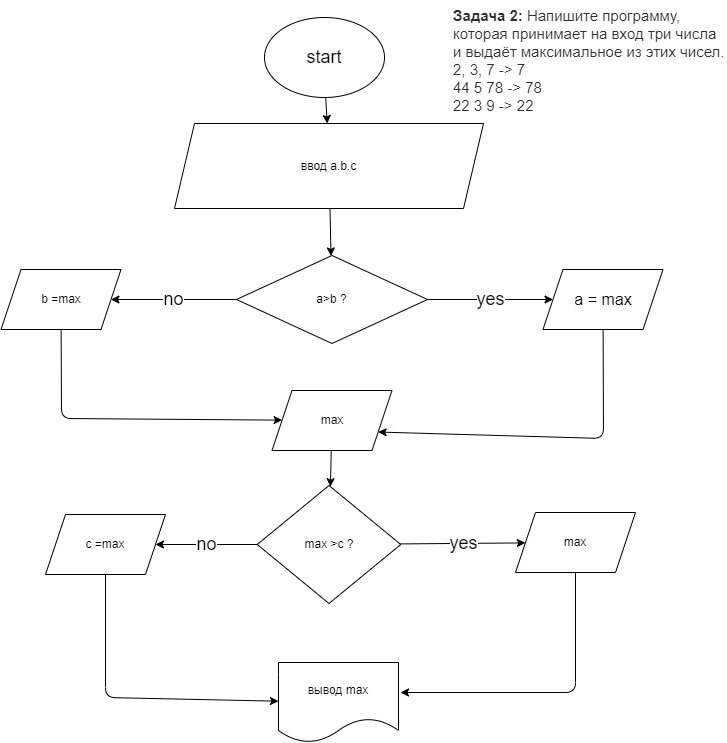

The diagram above was exported from draw.io. Its source (the exported page's mxGraphModel, read from the mxfile embedded in the PNG):
<mxGraphModel dx="1162" dy="228" grid="0" gridSize="10" guides="1" tooltips="1" connect="1" arrows="1" fold="1" page="1" pageScale="1" pageWidth="827" pageHeight="1169" math="0" shadow="0">
  <root>
    <mxCell id="0" />
    <mxCell id="1" parent="0" />
    <mxCell id="5" value="" style="edgeStyle=none;html=1;fontSize=18;" parent="1" source="2" target="4" edge="1">
      <mxGeometry relative="1" as="geometry" />
    </mxCell>
    <mxCell id="2" value="&lt;font style=&quot;font-size: 18px&quot;&gt;start&lt;/font&gt;" style="ellipse;whiteSpace=wrap;html=1;" parent="1" vertex="1">
      <mxGeometry x="170" y="30" width="120" height="80" as="geometry" />
    </mxCell>
    <mxCell id="8" value="" style="edgeStyle=none;html=1;fontSize=18;" parent="1" source="4" target="7" edge="1">
      <mxGeometry relative="1" as="geometry" />
    </mxCell>
    <mxCell id="4" value="ввод a.b.c" style="shape=parallelogram;perimeter=parallelogramPerimeter;whiteSpace=wrap;html=1;fixedSize=1;" parent="1" vertex="1">
      <mxGeometry x="80" y="136" width="309" height="85" as="geometry" />
    </mxCell>
    <mxCell id="6" value="&lt;p style=&quot;box-sizing: border-box; margin: 0px; font-weight: 400; color: rgb(44, 45, 48); font-family: roboto, &amp;quot;san francisco&amp;quot;, &amp;quot;helvetica neue&amp;quot;, helvetica, arial; font-size: 15px; font-style: normal; letter-spacing: normal; text-indent: 0px; text-transform: none; word-spacing: 0px; background-color: rgb(255, 255, 255);&quot;&gt;&lt;strong style=&quot;box-sizing: border-box ; font-weight: 700&quot;&gt;Задача 2:&lt;/strong&gt;&lt;span&gt;&amp;nbsp;&lt;/span&gt;Напишите программу, которая принимает на вход три числа и выдаёт максимальное из этих чисел.&lt;/p&gt;&lt;p style=&quot;box-sizing: border-box; margin: 0px; font-weight: 400; color: rgb(44, 45, 48); font-family: roboto, &amp;quot;san francisco&amp;quot;, &amp;quot;helvetica neue&amp;quot;, helvetica, arial; font-size: 15px; font-style: normal; letter-spacing: normal; text-indent: 0px; text-transform: none; word-spacing: 0px; background-color: rgb(255, 255, 255);&quot;&gt;2, 3, 7 -&amp;gt; 7&lt;br style=&quot;box-sizing: border-box&quot;&gt;44 5 78 -&amp;gt; 78&lt;br style=&quot;box-sizing: border-box&quot;&gt;22 3 9 -&amp;gt; 22&lt;/p&gt;" style="text;whiteSpace=wrap;html=1;fontSize=18;" parent="1" vertex="1">
      <mxGeometry x="357" y="13" width="275" height="55" as="geometry" />
    </mxCell>
    <mxCell id="11" value="yes" style="edgeStyle=none;html=1;fontSize=18;" parent="1" source="7" target="10" edge="1">
      <mxGeometry relative="1" as="geometry" />
    </mxCell>
    <mxCell id="13" value="no" style="edgeStyle=none;html=1;fontSize=18;" parent="1" source="7" target="12" edge="1">
      <mxGeometry relative="1" as="geometry" />
    </mxCell>
    <mxCell id="7" value="a&amp;gt;b ?" style="rhombus;whiteSpace=wrap;html=1;" parent="1" vertex="1">
      <mxGeometry x="142" y="268" width="191" height="88" as="geometry" />
    </mxCell>
    <mxCell id="16" style="edgeStyle=none;html=1;entryX=1;entryY=0.75;entryDx=0;entryDy=0;fontSize=18;" parent="1" source="10" target="14" edge="1">
      <mxGeometry relative="1" as="geometry">
        <Array as="points">
          <mxPoint x="509" y="451" />
        </Array>
      </mxGeometry>
    </mxCell>
    <mxCell id="10" value="&lt;font size=&quot;3&quot;&gt;a = max&lt;/font&gt;" style="shape=parallelogram;perimeter=parallelogramPerimeter;whiteSpace=wrap;html=1;fixedSize=1;" parent="1" vertex="1">
      <mxGeometry x="448.5" y="282" width="120" height="60" as="geometry" />
    </mxCell>
    <mxCell id="15" value="" style="edgeStyle=none;html=1;fontSize=18;" parent="1" source="12" target="14" edge="1">
      <mxGeometry relative="1" as="geometry">
        <Array as="points">
          <mxPoint x="-33" y="431" />
        </Array>
      </mxGeometry>
    </mxCell>
    <mxCell id="12" value="b =max" style="shape=parallelogram;perimeter=parallelogramPerimeter;whiteSpace=wrap;html=1;fixedSize=1;" parent="1" vertex="1">
      <mxGeometry x="-93.5" y="282" width="120" height="60" as="geometry" />
    </mxCell>
    <mxCell id="18" value="" style="edgeStyle=none;html=1;fontSize=18;" parent="1" source="14" target="17" edge="1">
      <mxGeometry relative="1" as="geometry" />
    </mxCell>
    <mxCell id="14" value="max" style="shape=parallelogram;perimeter=parallelogramPerimeter;whiteSpace=wrap;html=1;fixedSize=1;" parent="1" vertex="1">
      <mxGeometry x="177.5" y="403" width="120" height="60" as="geometry" />
    </mxCell>
    <mxCell id="20" value="yes" style="edgeStyle=none;html=1;fontSize=18;" parent="1" source="17" target="19" edge="1">
      <mxGeometry relative="1" as="geometry" />
    </mxCell>
    <mxCell id="22" value="no" style="edgeStyle=none;html=1;fontSize=18;" parent="1" source="17" target="21" edge="1">
      <mxGeometry relative="1" as="geometry" />
    </mxCell>
    <mxCell id="17" value="max &amp;gt;c ?" style="rhombus;whiteSpace=wrap;html=1;" parent="1" vertex="1">
      <mxGeometry x="162.75" y="498" width="143.5" height="118" as="geometry" />
    </mxCell>
    <mxCell id="25" style="edgeStyle=none;html=1;fontSize=18;" parent="1" source="19" edge="1">
      <mxGeometry relative="1" as="geometry">
        <mxPoint x="306" y="705" as="targetPoint" />
        <Array as="points">
          <mxPoint x="481" y="705" />
        </Array>
      </mxGeometry>
    </mxCell>
    <mxCell id="19" value="max" style="shape=parallelogram;perimeter=parallelogramPerimeter;whiteSpace=wrap;html=1;fixedSize=1;" parent="1" vertex="1">
      <mxGeometry x="421" y="525" width="120" height="60" as="geometry" />
    </mxCell>
    <mxCell id="24" value="" style="edgeStyle=none;html=1;fontSize=18;" parent="1" source="21" target="23" edge="1">
      <mxGeometry relative="1" as="geometry">
        <Array as="points">
          <mxPoint x="11" y="710" />
        </Array>
      </mxGeometry>
    </mxCell>
    <mxCell id="21" value="c =max" style="shape=parallelogram;perimeter=parallelogramPerimeter;whiteSpace=wrap;html=1;fixedSize=1;" parent="1" vertex="1">
      <mxGeometry x="-49" y="527" width="120" height="60" as="geometry" />
    </mxCell>
    <mxCell id="23" value="вывод max" style="shape=document;whiteSpace=wrap;html=1;boundedLbl=1;" parent="1" vertex="1">
      <mxGeometry x="184" y="675" width="120" height="80" as="geometry" />
    </mxCell>
  </root>
</mxGraphModel>